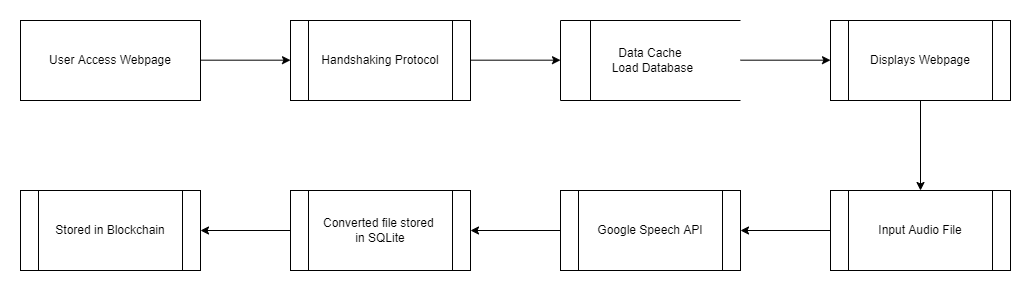

The diagram above was exported from draw.io. Its source (the exported page's mxGraphModel, read from the mxfile embedded in the PNG):
<mxGraphModel dx="1673" dy="896" grid="1" gridSize="10" guides="1" tooltips="1" connect="1" arrows="1" fold="1" page="1" pageScale="1" pageWidth="850" pageHeight="1100" math="0" shadow="0">
  <root>
    <mxCell id="0" />
    <mxCell id="1" parent="0" />
    <mxCell id="cu5Ne3h8OMKY9sGqkeBY-8" value="User Access Webpage" style="rounded=0;whiteSpace=wrap;html=1;" vertex="1" parent="1">
      <mxGeometry y="440" width="180" height="80" as="geometry" />
    </mxCell>
    <mxCell id="cu5Ne3h8OMKY9sGqkeBY-9" value="Handshaking Protocol" style="shape=process;whiteSpace=wrap;html=1;backgroundOutline=1;" vertex="1" parent="1">
      <mxGeometry x="270" y="440" width="180" height="80" as="geometry" />
    </mxCell>
    <mxCell id="cu5Ne3h8OMKY9sGqkeBY-10" value="&lt;span style=&quot;white-space: pre&quot;&gt;&#09;&lt;/span&gt;&lt;span style=&quot;white-space: pre&quot;&gt;&#09;&lt;/span&gt;Data Cache&lt;br&gt;&lt;span style=&quot;white-space: pre&quot;&gt;&#09;&lt;/span&gt;&amp;nbsp; &amp;nbsp; &amp;nbsp; Load Database" style="html=1;dashed=0;whitespace=wrap;shape=mxgraph.dfd.dataStoreID;align=left;spacingLeft=3;points=[[0,0],[0.5,0],[1,0],[0,0.5],[1,0.5],[0,1],[0.5,1],[1,1]];" vertex="1" parent="1">
      <mxGeometry x="540" y="440" width="180" height="80" as="geometry" />
    </mxCell>
    <mxCell id="cu5Ne3h8OMKY9sGqkeBY-20" value="" style="edgeStyle=orthogonalEdgeStyle;rounded=0;orthogonalLoop=1;jettySize=auto;html=1;fontSize=12;" edge="1" parent="1" source="cu5Ne3h8OMKY9sGqkeBY-11" target="cu5Ne3h8OMKY9sGqkeBY-12">
      <mxGeometry relative="1" as="geometry" />
    </mxCell>
    <mxCell id="cu5Ne3h8OMKY9sGqkeBY-11" value="Displays Webpage" style="shape=process;whiteSpace=wrap;html=1;backgroundOutline=1;" vertex="1" parent="1">
      <mxGeometry x="810" y="440" width="180" height="80" as="geometry" />
    </mxCell>
    <mxCell id="cu5Ne3h8OMKY9sGqkeBY-21" value="" style="edgeStyle=orthogonalEdgeStyle;rounded=0;orthogonalLoop=1;jettySize=auto;html=1;fontSize=12;" edge="1" parent="1" source="cu5Ne3h8OMKY9sGqkeBY-12" target="cu5Ne3h8OMKY9sGqkeBY-13">
      <mxGeometry relative="1" as="geometry" />
    </mxCell>
    <mxCell id="cu5Ne3h8OMKY9sGqkeBY-12" value="Input Audio File" style="shape=process;whiteSpace=wrap;html=1;backgroundOutline=1;" vertex="1" parent="1">
      <mxGeometry x="810" y="610" width="180" height="80" as="geometry" />
    </mxCell>
    <mxCell id="cu5Ne3h8OMKY9sGqkeBY-22" value="" style="edgeStyle=orthogonalEdgeStyle;rounded=0;orthogonalLoop=1;jettySize=auto;html=1;fontSize=12;" edge="1" parent="1" source="cu5Ne3h8OMKY9sGqkeBY-13" target="cu5Ne3h8OMKY9sGqkeBY-14">
      <mxGeometry relative="1" as="geometry" />
    </mxCell>
    <mxCell id="cu5Ne3h8OMKY9sGqkeBY-13" value="Google Speech API" style="shape=process;whiteSpace=wrap;html=1;backgroundOutline=1;" vertex="1" parent="1">
      <mxGeometry x="540" y="610" width="180" height="80" as="geometry" />
    </mxCell>
    <mxCell id="cu5Ne3h8OMKY9sGqkeBY-23" value="" style="edgeStyle=orthogonalEdgeStyle;rounded=0;orthogonalLoop=1;jettySize=auto;html=1;fontSize=12;" edge="1" parent="1" source="cu5Ne3h8OMKY9sGqkeBY-14" target="cu5Ne3h8OMKY9sGqkeBY-15">
      <mxGeometry relative="1" as="geometry" />
    </mxCell>
    <mxCell id="cu5Ne3h8OMKY9sGqkeBY-14" value="Converted file stored&amp;nbsp;&lt;br&gt;in SQLite" style="shape=process;whiteSpace=wrap;html=1;backgroundOutline=1;" vertex="1" parent="1">
      <mxGeometry x="270" y="610" width="180" height="80" as="geometry" />
    </mxCell>
    <mxCell id="cu5Ne3h8OMKY9sGqkeBY-15" value="Stored in Blockchain" style="shape=process;whiteSpace=wrap;html=1;backgroundOutline=1;" vertex="1" parent="1">
      <mxGeometry y="610" width="180" height="80" as="geometry" />
    </mxCell>
    <mxCell id="cu5Ne3h8OMKY9sGqkeBY-16" value="" style="endArrow=classic;html=1;rounded=0;exitX=1;exitY=0.5;exitDx=0;exitDy=0;" edge="1" parent="1">
      <mxGeometry width="50" height="50" relative="1" as="geometry">
        <mxPoint x="180" y="479.68" as="sourcePoint" />
        <mxPoint x="270" y="479.68" as="targetPoint" />
      </mxGeometry>
    </mxCell>
    <mxCell id="cu5Ne3h8OMKY9sGqkeBY-17" value="" style="endArrow=classic;html=1;rounded=0;exitX=1;exitY=0.5;exitDx=0;exitDy=0;" edge="1" parent="1">
      <mxGeometry width="50" height="50" relative="1" as="geometry">
        <mxPoint x="450" y="479.67999999999995" as="sourcePoint" />
        <mxPoint x="540" y="479.67999999999995" as="targetPoint" />
      </mxGeometry>
    </mxCell>
    <mxCell id="cu5Ne3h8OMKY9sGqkeBY-18" value="" style="endArrow=classic;html=1;rounded=0;exitX=1;exitY=0.5;exitDx=0;exitDy=0;" edge="1" parent="1">
      <mxGeometry width="50" height="50" relative="1" as="geometry">
        <mxPoint x="720" y="479.67999999999995" as="sourcePoint" />
        <mxPoint x="810" y="479.67999999999995" as="targetPoint" />
      </mxGeometry>
    </mxCell>
  </root>
</mxGraphModel>